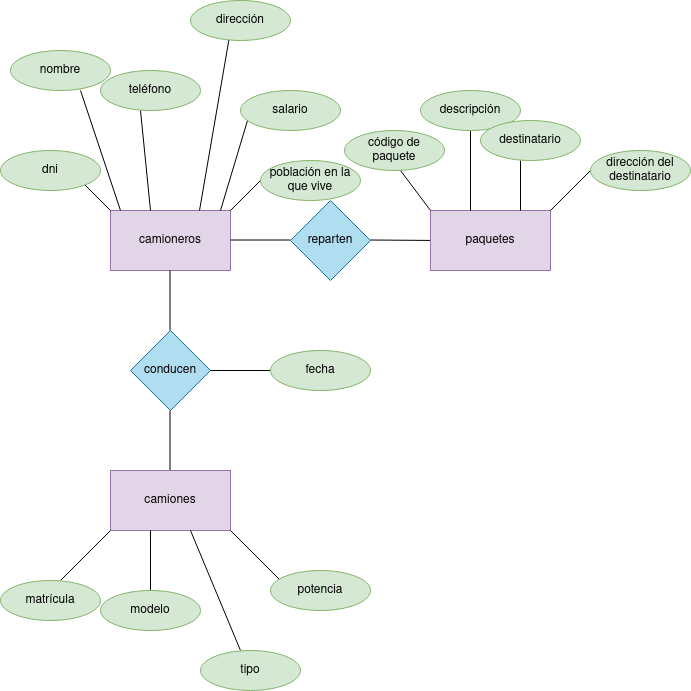

The diagram above was exported from draw.io. Its source (the exported page's mxGraphModel, read from the mxfile embedded in the PNG):
<mxGraphModel dx="2261" dy="795" grid="1" gridSize="10" guides="1" tooltips="1" connect="1" arrows="1" fold="1" page="1" pageScale="1" pageWidth="827" pageHeight="1169" math="0" shadow="0">
  <root>
    <mxCell id="0" />
    <mxCell id="1" parent="0" />
    <mxCell id="f_0vxTIog35S6ygZDNmP-7" value="camioneros" style="rounded=0;whiteSpace=wrap;html=1;fillColor=#e1d5e7;strokeColor=#9673a6;" vertex="1" parent="1">
      <mxGeometry x="80" y="280" width="120" height="60" as="geometry" />
    </mxCell>
    <mxCell id="f_0vxTIog35S6ygZDNmP-8" value="" style="endArrow=none;html=1;rounded=0;" edge="1" parent="1">
      <mxGeometry width="50" height="50" relative="1" as="geometry">
        <mxPoint x="200" y="309.5" as="sourcePoint" />
        <mxPoint x="260" y="309.5" as="targetPoint" />
      </mxGeometry>
    </mxCell>
    <mxCell id="f_0vxTIog35S6ygZDNmP-9" value="reparten" style="rhombus;whiteSpace=wrap;html=1;fillColor=#b1ddf0;strokeColor=#10739e;" vertex="1" parent="1">
      <mxGeometry x="260" y="270" width="80" height="80" as="geometry" />
    </mxCell>
    <mxCell id="f_0vxTIog35S6ygZDNmP-10" value="" style="endArrow=none;html=1;rounded=0;" edge="1" parent="1">
      <mxGeometry width="50" height="50" relative="1" as="geometry">
        <mxPoint x="340" y="309.5" as="sourcePoint" />
        <mxPoint x="410" y="310" as="targetPoint" />
      </mxGeometry>
    </mxCell>
    <mxCell id="f_0vxTIog35S6ygZDNmP-11" value="paquetes" style="rounded=0;whiteSpace=wrap;html=1;fillColor=#e1d5e7;strokeColor=#9673a6;" vertex="1" parent="1">
      <mxGeometry x="400" y="280" width="120" height="60" as="geometry" />
    </mxCell>
    <mxCell id="f_0vxTIog35S6ygZDNmP-12" value="" style="endArrow=none;html=1;rounded=0;" edge="1" parent="1">
      <mxGeometry width="50" height="50" relative="1" as="geometry">
        <mxPoint x="139.5" y="400" as="sourcePoint" />
        <mxPoint x="139.5" y="340" as="targetPoint" />
      </mxGeometry>
    </mxCell>
    <mxCell id="f_0vxTIog35S6ygZDNmP-13" value="conducen" style="rhombus;whiteSpace=wrap;html=1;fillColor=#b1ddf0;strokeColor=#10739e;" vertex="1" parent="1">
      <mxGeometry x="100" y="400" width="80" height="80" as="geometry" />
    </mxCell>
    <mxCell id="f_0vxTIog35S6ygZDNmP-14" value="" style="endArrow=none;html=1;rounded=0;" edge="1" parent="1">
      <mxGeometry width="50" height="50" relative="1" as="geometry">
        <mxPoint x="139.5" y="540" as="sourcePoint" />
        <mxPoint x="139.5" y="480" as="targetPoint" />
      </mxGeometry>
    </mxCell>
    <mxCell id="f_0vxTIog35S6ygZDNmP-15" value="camiones" style="rounded=0;whiteSpace=wrap;html=1;fillColor=#e1d5e7;strokeColor=#9673a6;" vertex="1" parent="1">
      <mxGeometry x="80" y="540" width="120" height="60" as="geometry" />
    </mxCell>
    <mxCell id="f_0vxTIog35S6ygZDNmP-16" value="" style="endArrow=none;html=1;rounded=0;" edge="1" parent="1">
      <mxGeometry width="50" height="50" relative="1" as="geometry">
        <mxPoint x="200" y="280" as="sourcePoint" />
        <mxPoint x="230" y="250" as="targetPoint" />
      </mxGeometry>
    </mxCell>
    <mxCell id="f_0vxTIog35S6ygZDNmP-17" value="" style="endArrow=none;html=1;rounded=0;" edge="1" parent="1">
      <mxGeometry width="50" height="50" relative="1" as="geometry">
        <mxPoint x="190" y="280" as="sourcePoint" />
        <mxPoint x="220" y="180" as="targetPoint" />
      </mxGeometry>
    </mxCell>
    <mxCell id="f_0vxTIog35S6ygZDNmP-18" value="" style="endArrow=none;html=1;rounded=0;" edge="1" parent="1">
      <mxGeometry width="50" height="50" relative="1" as="geometry">
        <mxPoint x="169" y="280" as="sourcePoint" />
        <mxPoint x="200" y="100" as="targetPoint" />
      </mxGeometry>
    </mxCell>
    <mxCell id="f_0vxTIog35S6ygZDNmP-19" value="" style="endArrow=none;html=1;rounded=0;" edge="1" parent="1">
      <mxGeometry width="50" height="50" relative="1" as="geometry">
        <mxPoint x="120" y="280" as="sourcePoint" />
        <mxPoint x="110" y="180" as="targetPoint" />
      </mxGeometry>
    </mxCell>
    <mxCell id="f_0vxTIog35S6ygZDNmP-20" value="" style="endArrow=none;html=1;rounded=0;" edge="1" parent="1">
      <mxGeometry width="50" height="50" relative="1" as="geometry">
        <mxPoint x="90" y="280" as="sourcePoint" />
        <mxPoint x="50" y="160" as="targetPoint" />
      </mxGeometry>
    </mxCell>
    <mxCell id="f_0vxTIog35S6ygZDNmP-21" value="" style="endArrow=none;html=1;rounded=0;" edge="1" parent="1">
      <mxGeometry width="50" height="50" relative="1" as="geometry">
        <mxPoint x="50" y="250" as="sourcePoint" />
        <mxPoint x="80" y="280" as="targetPoint" />
      </mxGeometry>
    </mxCell>
    <mxCell id="f_0vxTIog35S6ygZDNmP-27" value="dni" style="ellipse;whiteSpace=wrap;html=1;align=center;fillColor=#d5e8d4;strokeColor=#82b366;" vertex="1" parent="1">
      <mxGeometry x="-30" y="220" width="100" height="40" as="geometry" />
    </mxCell>
    <mxCell id="f_0vxTIog35S6ygZDNmP-28" value="nombre" style="ellipse;whiteSpace=wrap;html=1;align=center;fillColor=#d5e8d4;strokeColor=#82b366;" vertex="1" parent="1">
      <mxGeometry x="-20" y="120" width="100" height="40" as="geometry" />
    </mxCell>
    <mxCell id="f_0vxTIog35S6ygZDNmP-29" value="teléfono" style="ellipse;whiteSpace=wrap;html=1;align=center;fillColor=#d5e8d4;strokeColor=#82b366;" vertex="1" parent="1">
      <mxGeometry x="70" y="140" width="100" height="40" as="geometry" />
    </mxCell>
    <mxCell id="f_0vxTIog35S6ygZDNmP-31" value="dirección" style="ellipse;whiteSpace=wrap;html=1;align=center;fillColor=#d5e8d4;strokeColor=#82b366;" vertex="1" parent="1">
      <mxGeometry x="160" y="70" width="100" height="40" as="geometry" />
    </mxCell>
    <mxCell id="f_0vxTIog35S6ygZDNmP-32" value="salario" style="ellipse;whiteSpace=wrap;html=1;align=center;fillColor=#d5e8d4;strokeColor=#82b366;" vertex="1" parent="1">
      <mxGeometry x="210" y="160" width="100" height="40" as="geometry" />
    </mxCell>
    <mxCell id="f_0vxTIog35S6ygZDNmP-33" value="población en la que vive" style="ellipse;whiteSpace=wrap;html=1;align=center;fillColor=#d5e8d4;strokeColor=#82b366;" vertex="1" parent="1">
      <mxGeometry x="230" y="230" width="100" height="40" as="geometry" />
    </mxCell>
    <mxCell id="f_0vxTIog35S6ygZDNmP-34" value="" style="endArrow=none;html=1;rounded=0;" edge="1" parent="1">
      <mxGeometry width="50" height="50" relative="1" as="geometry">
        <mxPoint x="520" y="280" as="sourcePoint" />
        <mxPoint x="560" y="240" as="targetPoint" />
      </mxGeometry>
    </mxCell>
    <mxCell id="f_0vxTIog35S6ygZDNmP-35" value="" style="endArrow=none;html=1;rounded=0;" edge="1" parent="1">
      <mxGeometry width="50" height="50" relative="1" as="geometry">
        <mxPoint x="490" y="280" as="sourcePoint" />
        <mxPoint x="490" y="230" as="targetPoint" />
      </mxGeometry>
    </mxCell>
    <mxCell id="f_0vxTIog35S6ygZDNmP-36" value="" style="endArrow=none;html=1;rounded=0;" edge="1" parent="1" target="f_0vxTIog35S6ygZDNmP-39">
      <mxGeometry width="50" height="50" relative="1" as="geometry">
        <mxPoint x="440" y="280" as="sourcePoint" />
        <mxPoint x="440" y="230" as="targetPoint" />
      </mxGeometry>
    </mxCell>
    <mxCell id="f_0vxTIog35S6ygZDNmP-37" value="" style="endArrow=none;html=1;rounded=0;" edge="1" parent="1">
      <mxGeometry width="50" height="50" relative="1" as="geometry">
        <mxPoint x="400" y="280" as="sourcePoint" />
        <mxPoint x="370" y="240" as="targetPoint" />
      </mxGeometry>
    </mxCell>
    <mxCell id="f_0vxTIog35S6ygZDNmP-38" value="código de paquete" style="ellipse;whiteSpace=wrap;html=1;align=center;fillColor=#d5e8d4;strokeColor=#82b366;" vertex="1" parent="1">
      <mxGeometry x="314" y="200" width="100" height="40" as="geometry" />
    </mxCell>
    <mxCell id="f_0vxTIog35S6ygZDNmP-39" value="descripción" style="ellipse;whiteSpace=wrap;html=1;align=center;fillColor=#d5e8d4;strokeColor=#82b366;" vertex="1" parent="1">
      <mxGeometry x="390" y="160" width="100" height="40" as="geometry" />
    </mxCell>
    <mxCell id="f_0vxTIog35S6ygZDNmP-40" value="destinatario" style="ellipse;whiteSpace=wrap;html=1;align=center;fillColor=#d5e8d4;strokeColor=#82b366;" vertex="1" parent="1">
      <mxGeometry x="450" y="190" width="100" height="40" as="geometry" />
    </mxCell>
    <mxCell id="f_0vxTIog35S6ygZDNmP-41" value="dirección del destinatario" style="ellipse;whiteSpace=wrap;html=1;align=center;fillColor=#d5e8d4;strokeColor=#82b366;" vertex="1" parent="1">
      <mxGeometry x="560" y="220" width="100" height="40" as="geometry" />
    </mxCell>
    <mxCell id="f_0vxTIog35S6ygZDNmP-42" value="" style="endArrow=none;html=1;rounded=0;" edge="1" parent="1">
      <mxGeometry width="50" height="50" relative="1" as="geometry">
        <mxPoint x="30" y="650" as="sourcePoint" />
        <mxPoint x="80" y="600" as="targetPoint" />
      </mxGeometry>
    </mxCell>
    <mxCell id="f_0vxTIog35S6ygZDNmP-43" value="" style="endArrow=none;html=1;rounded=0;" edge="1" parent="1">
      <mxGeometry width="50" height="50" relative="1" as="geometry">
        <mxPoint x="120" y="660" as="sourcePoint" />
        <mxPoint x="120" y="600" as="targetPoint" />
      </mxGeometry>
    </mxCell>
    <mxCell id="f_0vxTIog35S6ygZDNmP-44" value="" style="endArrow=none;html=1;rounded=0;" edge="1" parent="1">
      <mxGeometry width="50" height="50" relative="1" as="geometry">
        <mxPoint x="250" y="650" as="sourcePoint" />
        <mxPoint x="200" y="600" as="targetPoint" />
      </mxGeometry>
    </mxCell>
    <mxCell id="f_0vxTIog35S6ygZDNmP-45" value="" style="endArrow=none;html=1;rounded=0;" edge="1" parent="1">
      <mxGeometry width="50" height="50" relative="1" as="geometry">
        <mxPoint x="210" y="720" as="sourcePoint" />
        <mxPoint x="160" y="600" as="targetPoint" />
      </mxGeometry>
    </mxCell>
    <mxCell id="f_0vxTIog35S6ygZDNmP-46" value="matrícula" style="ellipse;whiteSpace=wrap;html=1;align=center;fillColor=#d5e8d4;strokeColor=#82b366;" vertex="1" parent="1">
      <mxGeometry x="-30" y="650" width="100" height="40" as="geometry" />
    </mxCell>
    <mxCell id="f_0vxTIog35S6ygZDNmP-47" value="modelo" style="ellipse;whiteSpace=wrap;html=1;align=center;fillColor=#d5e8d4;strokeColor=#82b366;" vertex="1" parent="1">
      <mxGeometry x="70" y="660" width="100" height="40" as="geometry" />
    </mxCell>
    <mxCell id="f_0vxTIog35S6ygZDNmP-48" value="tipo" style="ellipse;whiteSpace=wrap;html=1;align=center;fillColor=#d5e8d4;strokeColor=#82b366;" vertex="1" parent="1">
      <mxGeometry x="170" y="720" width="100" height="40" as="geometry" />
    </mxCell>
    <mxCell id="f_0vxTIog35S6ygZDNmP-49" value="potencia" style="ellipse;whiteSpace=wrap;html=1;align=center;fillColor=#d5e8d4;strokeColor=#82b366;" vertex="1" parent="1">
      <mxGeometry x="240" y="640" width="100" height="40" as="geometry" />
    </mxCell>
    <mxCell id="f_0vxTIog35S6ygZDNmP-53" value="" style="endArrow=none;html=1;rounded=0;" edge="1" parent="1">
      <mxGeometry width="50" height="50" relative="1" as="geometry">
        <mxPoint x="180" y="440" as="sourcePoint" />
        <mxPoint x="240" y="440" as="targetPoint" />
      </mxGeometry>
    </mxCell>
    <mxCell id="f_0vxTIog35S6ygZDNmP-54" value="fecha" style="ellipse;whiteSpace=wrap;html=1;align=center;fillColor=#d5e8d4;strokeColor=#82b366;" vertex="1" parent="1">
      <mxGeometry x="240" y="420" width="100" height="40" as="geometry" />
    </mxCell>
  </root>
</mxGraphModel>